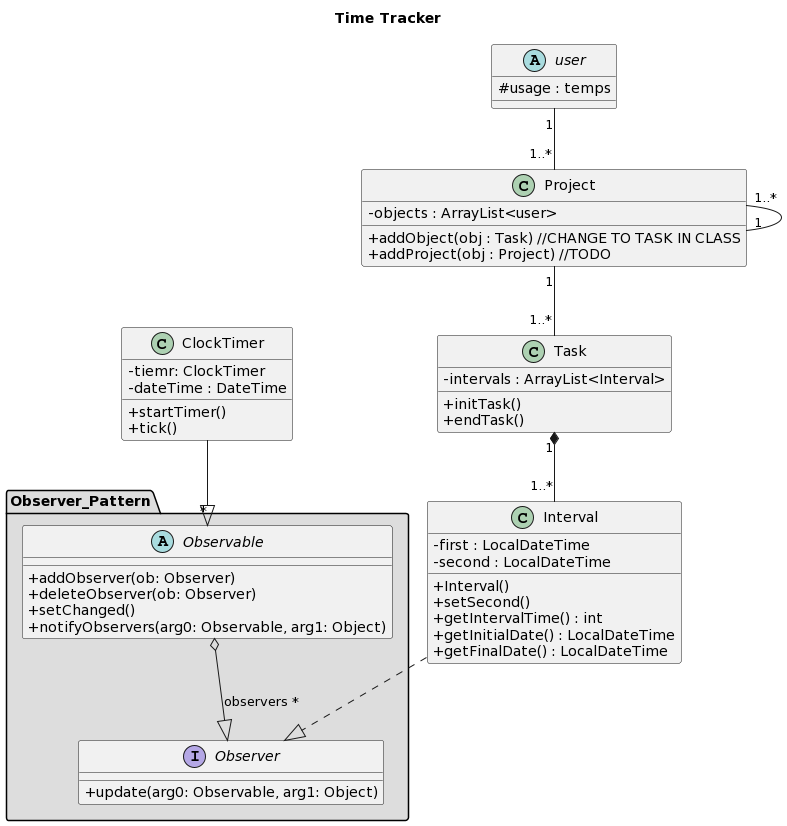

The diagram above was rendered by PlantUML. Its source (embedded in the PNG):
@startuml
skinparam classAttributeIconSize 0

title "Time Tracker"

abstract class user {
# usage : temps
}

class Task{
- intervals : ArrayList<Interval>

+ initTask()
+ endTask()
}

class Project {
- objects : ArrayList<user>

+ addObject(obj : Task) //CHANGE TO TASK IN CLASS
+ addProject(obj : Project) //TODO
}

package "Observer_Pattern" #DDDDDD{
    Observable o--|> Observer : observers *
}

abstract class Observable{
+ addObserver(ob: Observer)
+ deleteObserver(ob: Observer)
+setChanged()
+notifyObservers(arg0: Observable, arg1: Object)
}

interface Observer{
+update(arg0: Observable, arg1: Object)
}

class ClockTimer{
- tiemr: ClockTimer
- dateTime : DateTime
+ startTimer()
+ tick()
}

class Interval {
- first : LocalDateTime
- second : LocalDateTime

+ Interval()
+ setSecond()
+ getIntervalTime() : int
+ getInitialDate() : LocalDateTime
+ getFinalDate() : LocalDateTime
}


Task "1..*"-up-"1" Project
Project "1..*"-up-"1" user
Project "1"-left-"1..*" Project
Task "1"*--"1..*" Interval
ClockTimer --|> "*" Observable
Interval ..|> Observer
@enduml